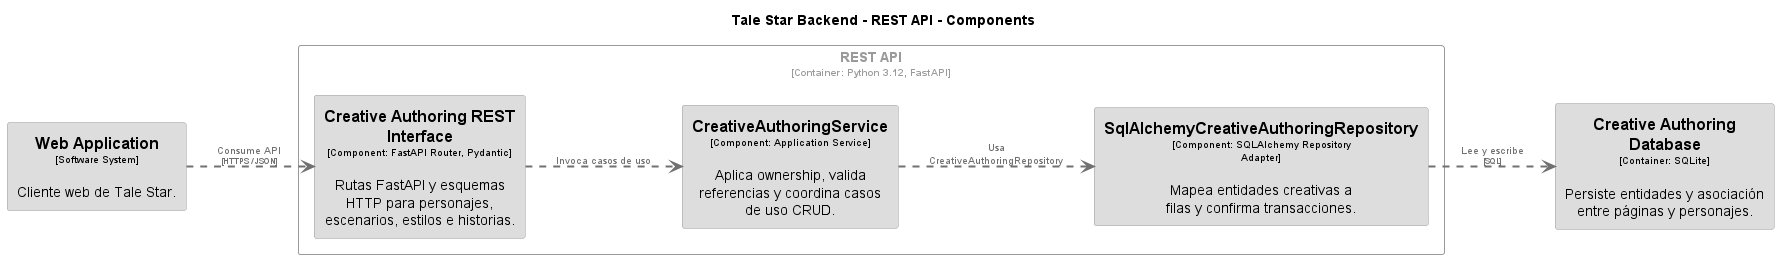

The diagram above was rendered by PlantUML. Its source (embedded in the PNG):
@startuml
set separator none
title Tale Star Backend - REST API - Components

left to right direction

skinparam {
  arrowFontSize 10
  defaultTextAlignment center
  wrapWidth 200
  maxMessageSize 100
}

hide stereotype

skinparam rectangle<<TaleStarBackend.CreativeAuthoringDatabase>> {
  BackgroundColor #dddddd
  FontColor #000000
  BorderColor #9a9a9a
  shadowing false
}
skinparam rectangle<<TaleStarBackend.RESTAPI.CreativeAuthoringRESTInterface>> {
  BackgroundColor #dddddd
  FontColor #000000
  BorderColor #9a9a9a
  shadowing false
}
skinparam rectangle<<TaleStarBackend.RESTAPI.CreativeAuthoringService>> {
  BackgroundColor #dddddd
  FontColor #000000
  BorderColor #9a9a9a
  shadowing false
}
skinparam rectangle<<TaleStarBackend.RESTAPI.SqlAlchemyCreativeAuthoringRepository>> {
  BackgroundColor #dddddd
  FontColor #000000
  BorderColor #9a9a9a
  shadowing false
}
skinparam rectangle<<WebApplication>> {
  BackgroundColor #dddddd
  FontColor #000000
  BorderColor #9a9a9a
  shadowing false
}
skinparam rectangle<<TaleStarBackend.RESTAPI>> {
  BorderColor #9a9a9a
  FontColor #9a9a9a
  shadowing false
}

rectangle "==Web Application\n<size:10>[Software System]</size>\n\nCliente web de Tale Star." <<WebApplication>> as WebApplication
rectangle "==Creative Authoring Database\n<size:10>[Container: SQLite]</size>\n\nPersiste entidades y asociación entre páginas y personajes." <<TaleStarBackend.CreativeAuthoringDatabase>> as TaleStarBackend.CreativeAuthoringDatabase

rectangle "REST API\n<size:10>[Container: Python 3.12, FastAPI]</size>" <<TaleStarBackend.RESTAPI>> {
  rectangle "==Creative Authoring REST Interface\n<size:10>[Component: FastAPI Router, Pydantic]</size>\n\nRutas FastAPI y esquemas HTTP para personajes, escenarios, estilos e historias." <<TaleStarBackend.RESTAPI.CreativeAuthoringRESTInterface>> as TaleStarBackend.RESTAPI.CreativeAuthoringRESTInterface
  rectangle "==CreativeAuthoringService\n<size:10>[Component: Application Service]</size>\n\nAplica ownership, valida referencias y coordina casos de uso CRUD." <<TaleStarBackend.RESTAPI.CreativeAuthoringService>> as TaleStarBackend.RESTAPI.CreativeAuthoringService
  rectangle "==SqlAlchemyCreativeAuthoringRepository\n<size:10>[Component: SQLAlchemy Repository Adapter]</size>\n\nMapea entidades creativas a filas y confirma transacciones." <<TaleStarBackend.RESTAPI.SqlAlchemyCreativeAuthoringRepository>> as TaleStarBackend.RESTAPI.SqlAlchemyCreativeAuthoringRepository
}

TaleStarBackend.RESTAPI.CreativeAuthoringRESTInterface .[#707070,thickness=2].> TaleStarBackend.RESTAPI.CreativeAuthoringService : "<color:#707070>Invoca casos de uso"
TaleStarBackend.RESTAPI.CreativeAuthoringService .[#707070,thickness=2].> TaleStarBackend.RESTAPI.SqlAlchemyCreativeAuthoringRepository : "<color:#707070>Usa CreativeAuthoringRepository"
TaleStarBackend.RESTAPI.SqlAlchemyCreativeAuthoringRepository .[#707070,thickness=2].> TaleStarBackend.CreativeAuthoringDatabase : "<color:#707070>Lee y escribe\n<color:#707070><size:8>[SQL]</size>"
WebApplication .[#707070,thickness=2].> TaleStarBackend.RESTAPI.CreativeAuthoringRESTInterface : "<color:#707070>Consume API\n<color:#707070><size:8>[HTTPS / JSON]</size>"
@enduml